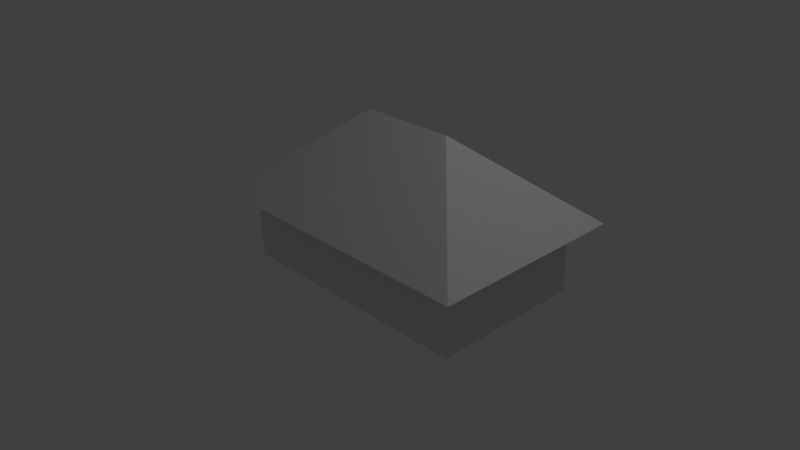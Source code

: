 # Source: house.blend  (saved by Blender 2.74.0; exported with 4.5.12 LTS)
import bpy
from mathutils import Matrix  # noqa: F401  (used for matrix-valued properties, if any)

bpy.ops.wm.read_factory_settings(use_empty=True)
scene = bpy.context.scene
scene.name = 'Scene'

# ---- collections
col_collection_1 = bpy.data.collections.new('Collection 1'); scene.collection.children.link(col_collection_1)

# ---- materials (node trees are filled in below, after node groups)
mat_material = bpy.data.materials.new('Material')
mat_material.alpha_threshold = 0.0
mat_material.use_transparent_shadow = False
mat_material.roughness = 0.5
mat_material.line_color = (0.0, 0.0, 0.0, 1.0)

# ---- material node trees

# ---- world
world_world = bpy.data.worlds.new('World'); scene.world = world_world
world_world.color = (0.05088, 0.05088, 0.05088)
world_world.use_sun_shadow = False
world_world.sun_shadow_jitter_overblur = 0.0
world_world.cycles.sampling_method = 'MANUAL'
world_world.cycles.sample_map_resolution = 256

# ---- cameras
cam_camera = bpy.data.cameras.new('Camera')
cam_camera.clip_end = 100.0
cam_camera.lens = 35.0
cam_camera.sensor_width = 32.0
cam_camera.sensor_height = 18.0
cam_camera.ortho_scale = 7.314
cam_camera.dof.focus_distance = 0.0
cam_camera.dof.aperture_fstop = 128.0

# ---- lights
light_lamp = bpy.data.lights.new('Lamp', 'POINT')
light_lamp.transmission_factor = 0.0
light_lamp.cutoff_distance = 30.0
light_lamp.energy = 100.0
light_lamp.shadow_buffer_clip_start = 1.001
light_lamp.shadow_soft_size = 0.1
light_lamp.shadow_maximum_resolution = 0.006
light_lamp.use_absolute_resolution = True
light_lamp.cycles.use_multiple_importance_sampling = False

# ---- meshes
me_cube = bpy.data.meshes.new('Cube')
me_cube.from_pydata([(1.0, 1.0, -1.0), (1.0, -1.0, -1.0), (-1.0, -1.0, -1.0), (-1.0, 1.0, -1.0), (1.284, 1.284, -0.115), (1.284, -1.284, -0.115), (-1.284, -1.284, -0.115), (-1.0, 1.0, 0.1226), (-1.341e-07, -1.937e-07, 0.9591), (-1.0, -1.0, 0.1226), (1.0, -1.0, 0.1226), (1.0, 1.0, 0.1226), (-1.284, 1.284, -0.115), (2.255, 1.0, -1.0), (2.255, -1.0, -1.0), (2.255, -1.0, 0.1226), (2.539, -1.284, -0.115), (2.255, 1.0, 0.1226), (2.539, 1.284, -0.115), (1.255, -1.937e-07, 0.9591)], [], [(0, 1, 2, 3), (1, 10, 9, 2), (1, 0, 13, 14), (10, 5, 16, 15), (4, 11, 17, 18), (10, 1, 14, 15), (0, 11, 17, 13), (15, 17, 19), (17, 15, 16, 18), (13, 17, 15, 14), (10, 9, 6, 5), (11, 8, 19, 17), (7, 11, 4, 12), (9, 7, 12, 6), (2, 9, 7, 3), (11, 0, 3, 7), (7, 9, 8), (9, 10, 8), (11, 7, 8), (8, 10, 15, 19)])
me_cube.materials.append(mat_material)
me_cube.use_remesh_preserve_volume = False
me_cube.use_remesh_preserve_attributes = False
me_cube.use_mirror_vertex_groups = False
me_cube.update()

# ---- objects
ob_cube = bpy.data.objects.new('Cube', me_cube)
ob_lamp = bpy.data.objects.new('Lamp', light_lamp)
ob_camera = bpy.data.objects.new('Camera', cam_camera)

# ---- transforms, parenting, visibility, modifiers, constraints
ob_cube.location = (0.0, 0.0, 0.9987)
ob_cube.lock_rotations_4d = False
ob_cube.empty_display_type = 'ARROWS'
ob_cube.lineart.crease_threshold = 0.0
ob_lamp.location = (4.076, 1.005, 5.904)
ob_lamp.rotation_euler = (0.6503, 0.05522, 1.866)
ob_lamp.lock_rotations_4d = False
ob_lamp.empty_display_type = 'ARROWS'
ob_lamp.color = (0.0, 0.0, 0.0, 0.0)
ob_lamp.lineart.crease_threshold = 0.0
ob_camera.location = (7.481, -6.508, 5.344)
ob_camera.rotation_euler = (1.109, 0.01082, 0.8149)
ob_camera.lock_rotations_4d = False
ob_camera.empty_display_type = 'ARROWS'
ob_camera.color = (0.0, 0.0, 0.0, 0.0)
ob_camera.display_type = 'WIRE'
ob_camera.lineart.crease_threshold = 0.0

# ---- collection membership
col_collection_1.objects.link(ob_cube)
col_collection_1.objects.link(ob_lamp)
col_collection_1.objects.link(ob_camera)

# ---- scene / render settings (as saved in the file)
scene.camera = ob_camera
scene.frame_start = 1; scene.frame_end = 250; scene.frame_set(1)
scene.render.engine = 'BLENDER_EEVEE_NEXT'
scene.render.resolution_percentage = 50
scene.render.dither_intensity = 0.0
scene.cycles.use_denoising = False
scene.cycles.samples = 10
scene.cycles.sampling_pattern = 'TABULATED_SOBOL'
scene.cycles.light_sampling_threshold = 0.0
scene.cycles.use_adaptive_sampling = False
scene.cycles.use_light_tree = False
scene.cycles.blur_glossy = 0.0
scene.cycles.pixel_filter_type = 'GAUSSIAN'
scene.cycles.sample_clamp_indirect = 0.0
scene.view_settings.view_transform = 'Standard'
bpy.context.view_layer.update()
